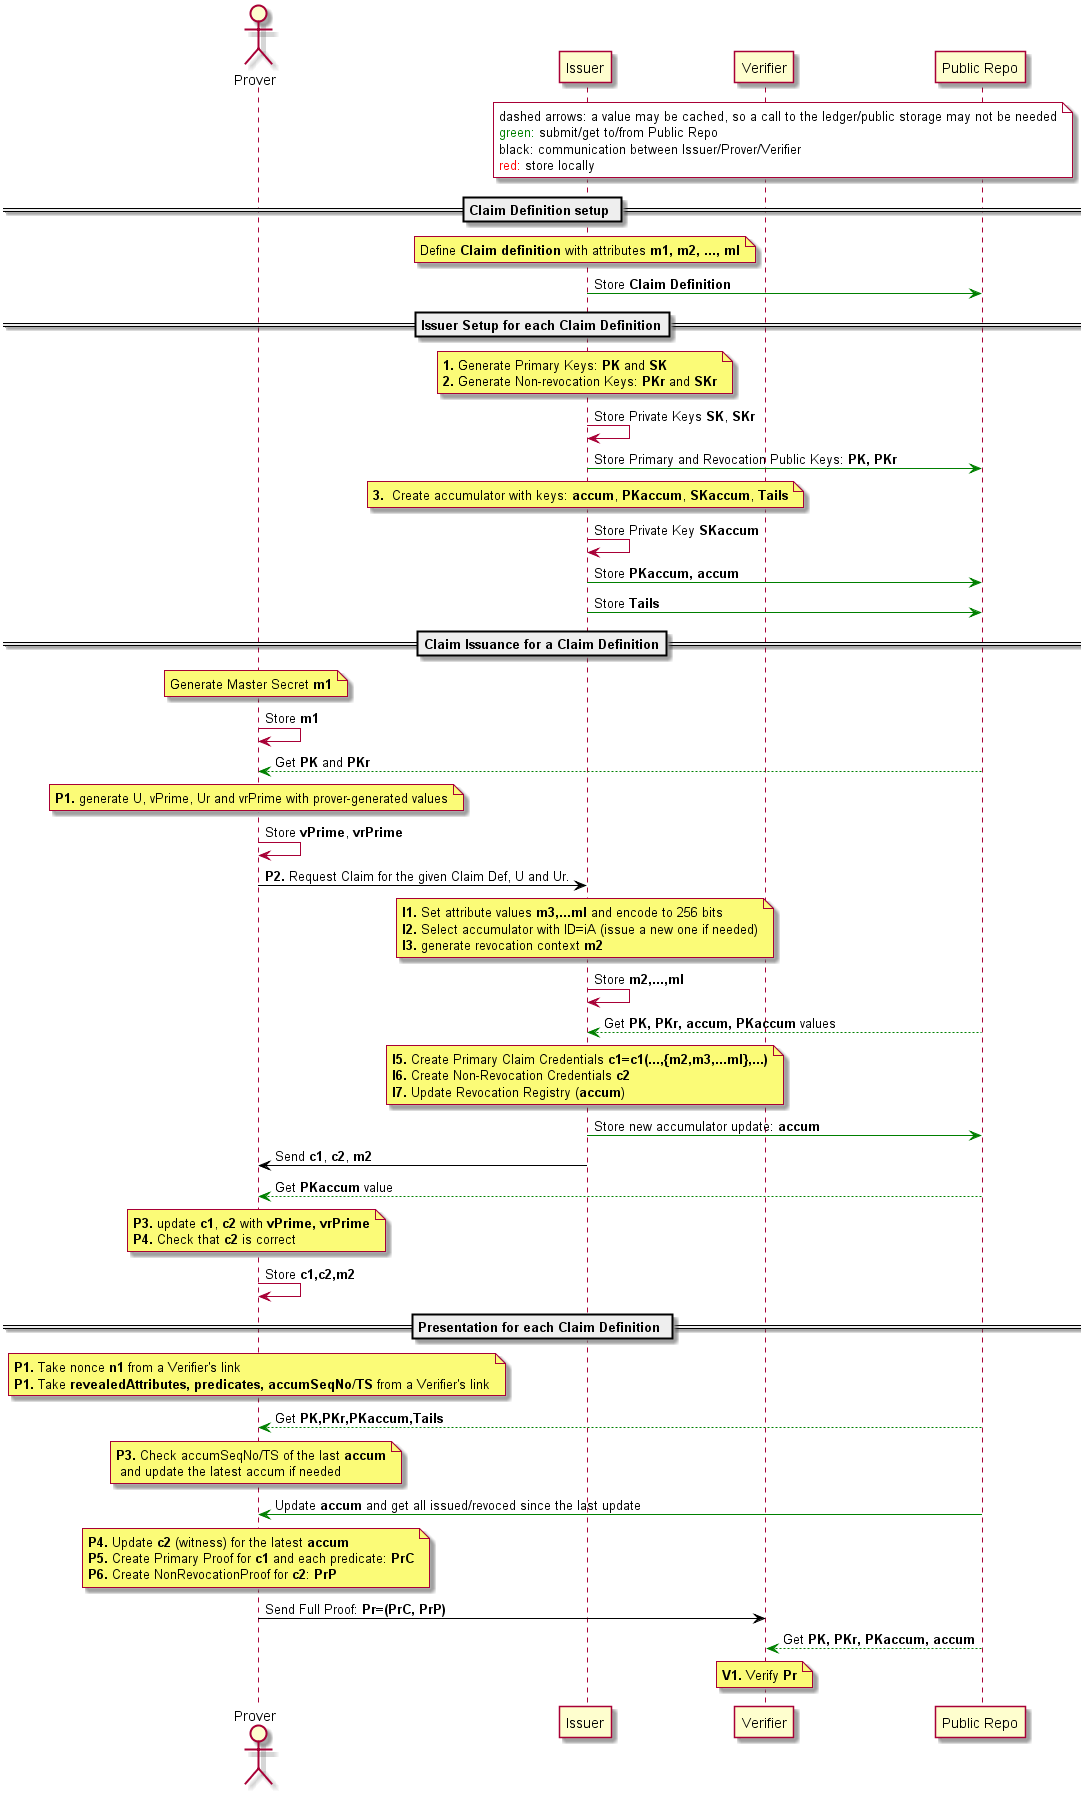

The diagram above was rendered by PlantUML. Its source (embedded in the PNG):
@startuml
actor Prover as P
participant "Issuer" as I
participant "Verifier" as V
participant "Public Repo" as S

note over I, S #white
    dashed arrows: a value may be cached, so a call to the ledger/public storage may not be needed
    <font color=green>green:</font> submit/get to/from Public Repo
    black: communication between Issuer/Prover/Verifier
    <font color=red>red:</font> store locally
endnote

== Claim Definition setup ==

note over I: Define **Claim definition** with attributes **m1, m2, ..., ml**

I -[#green]> S: Store **Claim Definition**

== Issuer Setup for each Claim Definition==

note over I: **1.** Generate Primary Keys: **PK** and **SK**\n**2.** Generate Non-revocation Keys: **PKr** and **SKr**

I -> I: Store Private Keys **SK**, **SKr**

I -[#green]> S: Store Primary and Revocation Public Keys: **PK, PKr**


note over I:**3.**  Create accumulator with keys: **accum**, **PKaccum**, **SKaccum**, **Tails**

I -> I: Store Private Key **SKaccum**

I -[#green]> S: Store **PKaccum, accum**

I -[#green]> S: Store **Tails**


== Claim Issuance for a Claim Definition==


note over P: Generate Master Secret **m1**

P -> P: Store **m1**

S -[#green]-> P: Get **PK** and **PKr**

note over P: **P1.** generate U, vPrime, Ur and vrPrime with prover-generated values

P -> P: Store **vPrime**, **vrPrime**

P -[#black]> I: **P2.** Request Claim for the given Claim Def, U and Ur.

note over I
    **I1.** Set attribute values **m3,...ml** and encode to 256 bits
    **I2.** Select accumulator with ID=iA (issue a new one if needed)
    **I3.** generate revocation context **m2**
end note

I -> I: Store **m2,...,ml**

S -[#green]-> I: Get **PK, PKr, accum, PKaccum** values


note over I
    **I5.** Create Primary Claim Credentials **c1=c1(...,{m2,m3,...ml},...)**
    **I6.** Create Non-Revocation Credentials **c2**
    **I7.** Update Revocation Registry (**accum**)
end note

I -[#green]> S: Store new accumulator update: **accum**

I -[#black]> P: Send **c1**, **c2**, **m2**

S -[#green]-> P: Get **PKaccum** value

note over P
    **P3.** update **c1**, **c2** with **vPrime, vrPrime**
    **P4.** Check that **c2** is correct
end note

P -> P: Store **c1,c2,m2**


== Presentation for each Claim Definition ==

note over P
    **P1.** Take nonce **n1** from a Verifier's link
    **P1.** Take **revealedAttributes, predicates, accumSeqNo/TS** from a Verifier's link
end note

S -[#green]-> P: Get **PK,PKr,PKaccum,Tails**

note over P: **P3.** Check accumSeqNo/TS of the last **accum**\n and update the latest accum if needed

S -[#green]> P: Update **accum** and get all issued/revoced since the last update

note over P
    **P4.** Update **c2** (witness) for the latest **accum**
    **P5.** Create Primary Proof for **c1** and each predicate: **PrC**
    **P6.** Create NonRevocationProof for **c2**: **PrP**
end note

P -[#black]> V: Send Full Proof: **Pr=(PrC, PrP)**

S -[#green]-> V: Get **PK, PKr, PKaccum, accum**

note over V: **V1.** Verify **Pr**



@enduml